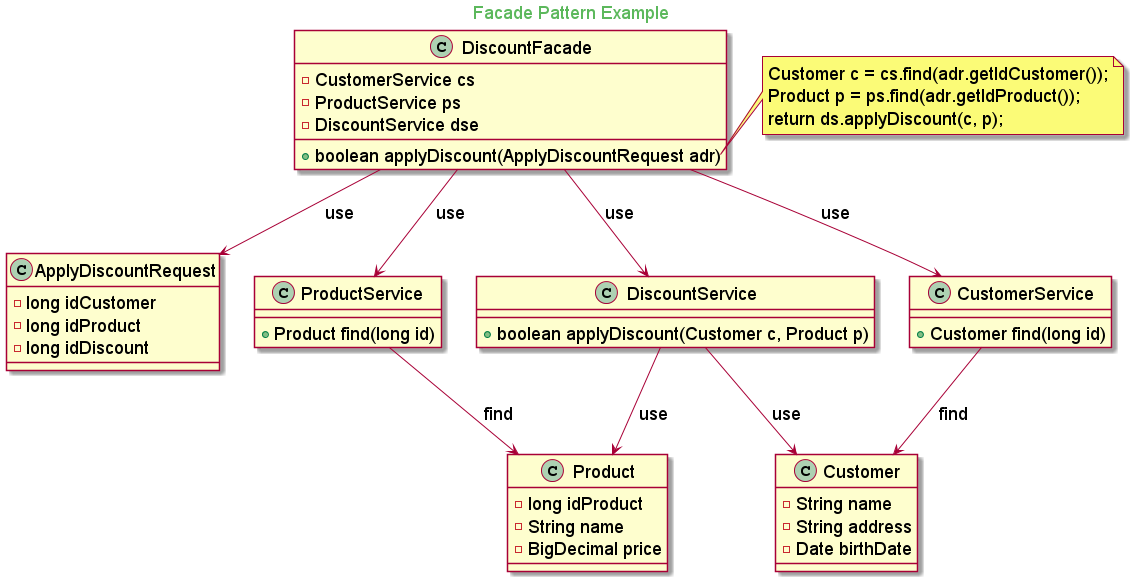

The diagram above was rendered by PlantUML. Its source (embedded in the PNG):
@startuml
skinparam backgroundcolor transparent
skinparam classFontSize 18
skinparam noteFontSize 18
skinparam arrowFontSize 18
skinparam classAttributeFontSize 18
skinparam packageFontSize 18

skinparam titleFontColor #5cb85c

Title Facade Pattern Example

class ApplyDiscountRequest {
	- long idCustomer
	- long idProduct
	- long idDiscount
}

class Customer {
	- String name
	- String address
	- Date birthDate
}

class Product {
	- long idProduct
	- String name
	- BigDecimal price
}

class ProductService {
	+ Product find(long id)
}

class CustomerService {
	+ Customer find(long id)
}

class DiscountFacade {
	- CustomerService cs
	- ProductService ps
	- DiscountService dse
	+ boolean applyDiscount(ApplyDiscountRequest adr)
}

class DiscountService {
	+ boolean applyDiscount(Customer c, Product p)
}

ProductService --> Product: find
CustomerService --> Customer: find

DiscountService --> Product: use
DiscountService --> Customer: use

DiscountFacade --> ProductService: use
DiscountFacade --> CustomerService: use
DiscountFacade --> DiscountService: use
DiscountFacade --> ApplyDiscountRequest: use


note right of DiscountFacade::applyDiscount
    Customer c = cs.find(adr.getIdCustomer());
    Product p = ps.find(adr.getIdProduct());
    return ds.applyDiscount(c, p);
end note
@enduml